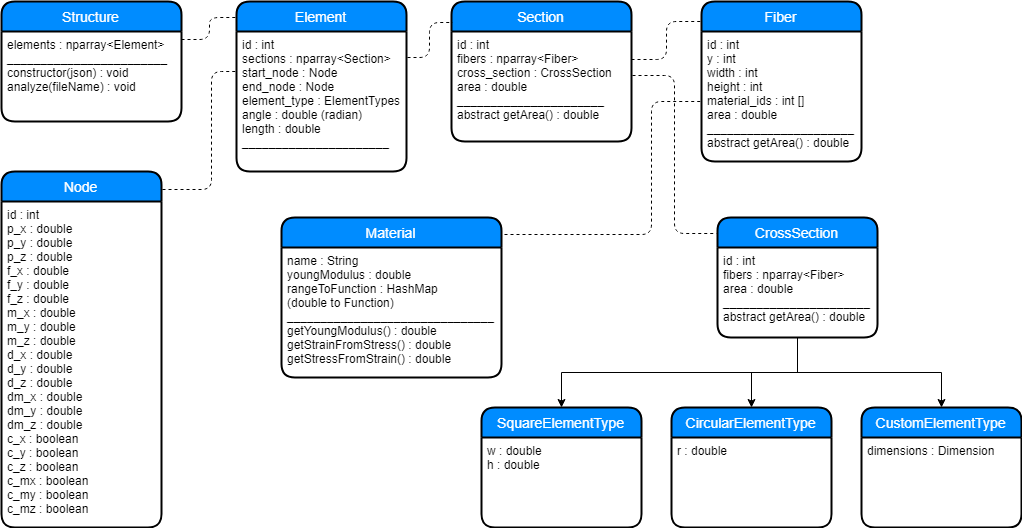

The diagram above was exported from draw.io. Its source (the exported page's mxGraphModel, read from the mxfile embedded in the PNG):
<mxGraphModel dx="1064" dy="506" grid="0" gridSize="10" guides="1" tooltips="1" connect="1" arrows="1" fold="1" page="1" pageScale="1" pageWidth="1169" pageHeight="827" background="#ffffff" math="0" shadow="0">
  <root>
    <mxCell id="0" />
    <mxCell id="1" parent="0" />
    <mxCell id="pRLUlcMFuJazzkaAAbN3-40" value="&#10;Structure&#10;" style="swimlane;childLayout=stackLayout;horizontal=1;startSize=30;horizontalStack=0;fillColor=#008cff;fontColor=#FFFFFF;rounded=1;fontSize=14;fontStyle=0;strokeWidth=2;resizeParent=0;resizeLast=1;shadow=0;dashed=0;align=center;" parent="1" vertex="1">
      <mxGeometry x="20" y="20" width="180" height="120" as="geometry" />
    </mxCell>
    <mxCell id="pRLUlcMFuJazzkaAAbN3-41" value="elements : nparray&lt;Element&gt;&#10;________________________&#10;constructor(json) : void&#10;analyze(fileName) : void&#10;" style="align=left;strokeColor=none;fillColor=none;spacingLeft=4;fontSize=12;verticalAlign=top;resizable=0;rotatable=0;part=1;" parent="pRLUlcMFuJazzkaAAbN3-40" vertex="1">
      <mxGeometry y="30" width="180" height="90" as="geometry" />
    </mxCell>
    <mxCell id="pRLUlcMFuJazzkaAAbN3-43" value="Element" style="swimlane;childLayout=stackLayout;horizontal=1;startSize=30;horizontalStack=0;fillColor=#008cff;fontColor=#FFFFFF;rounded=1;fontSize=14;fontStyle=0;strokeWidth=2;resizeParent=0;resizeLast=1;shadow=0;dashed=0;align=center;" parent="1" vertex="1">
      <mxGeometry x="255" y="20" width="170" height="170" as="geometry" />
    </mxCell>
    <mxCell id="pRLUlcMFuJazzkaAAbN3-44" value="id : int&#10;sections : nparray&lt;Section&gt;&#10;start_node : Node&#10;end_node : Node&#10;element_type : ElementTypes&#10;angle : double (radian)&#10;length : double&#10;______________________&#10;&#10;" style="align=left;strokeColor=none;fillColor=none;spacingLeft=4;fontSize=12;verticalAlign=top;resizable=0;rotatable=0;part=1;" parent="pRLUlcMFuJazzkaAAbN3-43" vertex="1">
      <mxGeometry y="30" width="170" height="140" as="geometry" />
    </mxCell>
    <mxCell id="pRLUlcMFuJazzkaAAbN3-49" value="CircularElementType" style="swimlane;childLayout=stackLayout;horizontal=1;startSize=30;horizontalStack=0;fillColor=#008cff;fontColor=#FFFFFF;rounded=1;fontSize=14;fontStyle=0;strokeWidth=2;resizeParent=0;resizeLast=1;shadow=0;dashed=0;align=center;" parent="1" vertex="1">
      <mxGeometry x="690" y="426" width="160" height="120" as="geometry" />
    </mxCell>
    <mxCell id="pRLUlcMFuJazzkaAAbN3-50" value="r : double&#10;" style="align=left;strokeColor=none;fillColor=none;spacingLeft=4;fontSize=12;verticalAlign=top;resizable=0;rotatable=0;part=1;" parent="pRLUlcMFuJazzkaAAbN3-49" vertex="1">
      <mxGeometry y="30" width="160" height="90" as="geometry" />
    </mxCell>
    <mxCell id="pRLUlcMFuJazzkaAAbN3-51" value="SquareElementType" style="swimlane;childLayout=stackLayout;horizontal=1;startSize=30;horizontalStack=0;fillColor=#008cff;fontColor=#FFFFFF;rounded=1;fontSize=14;fontStyle=0;strokeWidth=2;resizeParent=0;resizeLast=1;shadow=0;dashed=0;align=center;" parent="1" vertex="1">
      <mxGeometry x="500" y="426" width="160" height="120" as="geometry" />
    </mxCell>
    <mxCell id="pRLUlcMFuJazzkaAAbN3-52" value="w : double&#10;h : double&#10;" style="align=left;strokeColor=none;fillColor=none;spacingLeft=4;fontSize=12;verticalAlign=top;resizable=0;rotatable=0;part=1;" parent="pRLUlcMFuJazzkaAAbN3-51" vertex="1">
      <mxGeometry y="30" width="160" height="90" as="geometry" />
    </mxCell>
    <mxCell id="pRLUlcMFuJazzkaAAbN3-56" value="Node" style="swimlane;childLayout=stackLayout;horizontal=1;startSize=30;horizontalStack=0;fillColor=#008cff;fontColor=#FFFFFF;rounded=1;fontSize=14;fontStyle=0;strokeWidth=2;resizeParent=0;resizeLast=1;shadow=0;dashed=0;align=center;" parent="1" vertex="1">
      <mxGeometry x="20" y="190" width="160" height="356" as="geometry" />
    </mxCell>
    <mxCell id="pRLUlcMFuJazzkaAAbN3-57" value="id : int&#10;p_x : double&#10;p_y : double&#10;p_z : double&#10;f_x : double&#10;f_y : double&#10;f_z : double&#10;m_x : double&#10;m_y : double&#10;m_z : double&#10;d_x : double&#10;d_y : double&#10;d_z : double&#10;dm_x : double&#10;dm_y : double&#10;dm_z : double&#10;c_x : boolean&#10;c_y : boolean&#10;c_z : boolean&#10;c_mx : boolean&#10;c_my : boolean&#10;c_mz : boolean&#10;&#10;" style="align=left;strokeColor=none;fillColor=none;spacingLeft=4;fontSize=12;verticalAlign=top;resizable=0;rotatable=0;part=1;" parent="pRLUlcMFuJazzkaAAbN3-56" vertex="1">
      <mxGeometry y="30" width="160" height="326" as="geometry" />
    </mxCell>
    <mxCell id="pRLUlcMFuJazzkaAAbN3-58" style="edgeStyle=orthogonalEdgeStyle;rounded=0;orthogonalLoop=1;jettySize=auto;html=1;exitX=0.5;exitY=1;exitDx=0;exitDy=0;entryX=0.5;entryY=0;entryDx=0;entryDy=0;" parent="1" source="Pla-tbIobHd0Z14Dj3JD-7" target="pRLUlcMFuJazzkaAAbN3-51" edge="1">
      <mxGeometry relative="1" as="geometry" />
    </mxCell>
    <mxCell id="pRLUlcMFuJazzkaAAbN3-60" value="Material" style="swimlane;childLayout=stackLayout;horizontal=1;startSize=30;horizontalStack=0;fillColor=#008cff;fontColor=#FFFFFF;rounded=1;fontSize=14;fontStyle=0;strokeWidth=2;resizeParent=0;resizeLast=1;shadow=0;dashed=0;align=center;" parent="1" vertex="1">
      <mxGeometry x="300" y="236" width="220" height="160" as="geometry" />
    </mxCell>
    <mxCell id="pRLUlcMFuJazzkaAAbN3-61" value="name : String&#10;youngModulus : double&#10;rangeToFunction : HashMap&#10;(double to Function)&#10;_______________________________&#10;getYoungModulus() : double&#10;getStrainFromStress() : double&#10;getStressFromStrain() : double&#10;&#10;" style="align=left;strokeColor=none;fillColor=none;spacingLeft=4;fontSize=12;verticalAlign=top;resizable=0;rotatable=0;part=1;" parent="pRLUlcMFuJazzkaAAbN3-60" vertex="1">
      <mxGeometry y="30" width="220" height="130" as="geometry" />
    </mxCell>
    <mxCell id="pRLUlcMFuJazzkaAAbN3-72" style="edgeStyle=orthogonalEdgeStyle;rounded=0;orthogonalLoop=1;jettySize=auto;html=1;exitX=0.5;exitY=1;exitDx=0;exitDy=0;entryX=0.5;entryY=0;entryDx=0;entryDy=0;" parent="1" source="Pla-tbIobHd0Z14Dj3JD-7" target="pRLUlcMFuJazzkaAAbN3-49" edge="1">
      <mxGeometry relative="1" as="geometry" />
    </mxCell>
    <mxCell id="2" value="CustomElementType" style="swimlane;childLayout=stackLayout;horizontal=1;startSize=30;horizontalStack=0;fillColor=#008cff;fontColor=#FFFFFF;rounded=1;fontSize=14;fontStyle=0;strokeWidth=2;resizeParent=0;resizeLast=1;shadow=0;dashed=0;align=center;" parent="1" vertex="1">
      <mxGeometry x="880" y="426" width="160" height="120" as="geometry" />
    </mxCell>
    <mxCell id="3" value="dimensions : Dimension" style="align=left;strokeColor=none;fillColor=none;spacingLeft=4;fontSize=12;verticalAlign=top;resizable=0;rotatable=0;part=1;" parent="2" vertex="1">
      <mxGeometry y="30" width="160" height="90" as="geometry" />
    </mxCell>
    <mxCell id="4" style="edgeStyle=orthogonalEdgeStyle;rounded=0;html=1;exitX=0.5;exitY=1;entryX=0.5;entryY=0;jettySize=auto;orthogonalLoop=1;exitDx=0;exitDy=0;" parent="1" source="Pla-tbIobHd0Z14Dj3JD-7" target="2" edge="1">
      <mxGeometry relative="1" as="geometry" />
    </mxCell>
    <mxCell id="Pla-tbIobHd0Z14Dj3JD-6" value="CrossSection" style="swimlane;childLayout=stackLayout;horizontal=1;startSize=30;horizontalStack=0;fillColor=#008cff;fontColor=#FFFFFF;rounded=1;fontSize=14;fontStyle=0;strokeWidth=2;resizeParent=0;resizeLast=1;shadow=0;dashed=0;align=center;" parent="1" vertex="1">
      <mxGeometry x="736" y="236" width="160" height="120" as="geometry" />
    </mxCell>
    <mxCell id="Pla-tbIobHd0Z14Dj3JD-7" value="id : int&#10;fibers : nparray&lt;Fiber&gt;&#10;area : double&#10;______________________&#10;abstract getArea() : double&#10;&#10;" style="align=left;strokeColor=none;fillColor=none;spacingLeft=4;fontSize=12;verticalAlign=top;resizable=0;rotatable=0;part=1;" parent="Pla-tbIobHd0Z14Dj3JD-6" vertex="1">
      <mxGeometry y="30" width="160" height="90" as="geometry" />
    </mxCell>
    <mxCell id="qkef4Zwx0sZscME5aR09-4" value="" style="endArrow=none;dashed=1;html=1;exitX=1;exitY=0.089;exitDx=0;exitDy=0;exitPerimeter=0;entryX=-0.006;entryY=0.094;entryDx=0;entryDy=0;entryPerimeter=0;edgeStyle=orthogonalEdgeStyle;" edge="1" parent="1" source="pRLUlcMFuJazzkaAAbN3-41" target="pRLUlcMFuJazzkaAAbN3-43">
      <mxGeometry width="50" height="50" relative="1" as="geometry">
        <mxPoint x="190" y="210" as="sourcePoint" />
        <mxPoint x="260" y="57" as="targetPoint" />
      </mxGeometry>
    </mxCell>
    <mxCell id="qkef4Zwx0sZscME5aR09-6" value="Section" style="swimlane;childLayout=stackLayout;horizontal=1;startSize=30;horizontalStack=0;fillColor=#008cff;fontColor=#FFFFFF;rounded=1;fontSize=14;fontStyle=0;strokeWidth=2;resizeParent=0;resizeLast=1;shadow=0;dashed=0;align=center;" vertex="1" parent="1">
      <mxGeometry x="470" y="20" width="180" height="140" as="geometry" />
    </mxCell>
    <mxCell id="qkef4Zwx0sZscME5aR09-7" value="id : int&#10;fibers : nparray&lt;Fiber&gt;&#10;cross_section : CrossSection&#10;area : double&#10;______________________&#10;abstract getArea() : double&#10;&#10;" style="align=left;strokeColor=none;fillColor=none;spacingLeft=4;fontSize=12;verticalAlign=top;resizable=0;rotatable=0;part=1;" vertex="1" parent="qkef4Zwx0sZscME5aR09-6">
      <mxGeometry y="30" width="180" height="110" as="geometry" />
    </mxCell>
    <mxCell id="qkef4Zwx0sZscME5aR09-12" value="" style="endArrow=none;dashed=1;html=1;entryX=0.006;entryY=0.15;entryDx=0;entryDy=0;entryPerimeter=0;exitX=1.006;exitY=0.186;exitDx=0;exitDy=0;exitPerimeter=0;edgeStyle=orthogonalEdgeStyle;" edge="1" parent="1" source="pRLUlcMFuJazzkaAAbN3-44" target="qkef4Zwx0sZscME5aR09-6">
      <mxGeometry width="50" height="50" relative="1" as="geometry">
        <mxPoint x="740" y="100" as="sourcePoint" />
        <mxPoint x="790" y="50" as="targetPoint" />
      </mxGeometry>
    </mxCell>
    <mxCell id="qkef4Zwx0sZscME5aR09-13" value="" style="endArrow=none;dashed=1;html=1;exitX=1.006;exitY=0.051;exitDx=0;exitDy=0;exitPerimeter=0;edgeStyle=orthogonalEdgeStyle;" edge="1" parent="1" source="pRLUlcMFuJazzkaAAbN3-56">
      <mxGeometry width="50" height="50" relative="1" as="geometry">
        <mxPoint x="510" y="240" as="sourcePoint" />
        <mxPoint x="255" y="90" as="targetPoint" />
        <Array as="points">
          <mxPoint x="230" y="208" />
          <mxPoint x="230" y="90" />
        </Array>
      </mxGeometry>
    </mxCell>
    <mxCell id="qkef4Zwx0sZscME5aR09-14" value="Fiber" style="swimlane;childLayout=stackLayout;horizontal=1;startSize=30;horizontalStack=0;fillColor=#008cff;fontColor=#FFFFFF;rounded=1;fontSize=14;fontStyle=0;strokeWidth=2;resizeParent=0;resizeLast=1;shadow=0;dashed=0;align=center;" vertex="1" parent="1">
      <mxGeometry x="720" y="20" width="160" height="160" as="geometry" />
    </mxCell>
    <mxCell id="qkef4Zwx0sZscME5aR09-15" value="id : int&#10;y : int&#10;width : int&#10;height : int&#10;material_ids : int []&#10;area : double&#10;______________________&#10;abstract getArea() : double&#10;&#10;" style="align=left;strokeColor=none;fillColor=none;spacingLeft=4;fontSize=12;verticalAlign=top;resizable=0;rotatable=0;part=1;" vertex="1" parent="qkef4Zwx0sZscME5aR09-14">
      <mxGeometry y="30" width="160" height="130" as="geometry" />
    </mxCell>
    <mxCell id="qkef4Zwx0sZscME5aR09-16" value="" style="endArrow=none;dashed=1;html=1;entryX=0;entryY=0.125;entryDx=0;entryDy=0;entryPerimeter=0;exitX=1;exitY=0.25;exitDx=0;exitDy=0;edgeStyle=orthogonalEdgeStyle;" edge="1" parent="1" source="qkef4Zwx0sZscME5aR09-7" target="qkef4Zwx0sZscME5aR09-14">
      <mxGeometry width="50" height="50" relative="1" as="geometry">
        <mxPoint x="630" y="260" as="sourcePoint" />
        <mxPoint x="680" y="210" as="targetPoint" />
      </mxGeometry>
    </mxCell>
    <mxCell id="qkef4Zwx0sZscME5aR09-17" value="" style="endArrow=none;dashed=1;html=1;entryX=-0.006;entryY=0.133;entryDx=0;entryDy=0;entryPerimeter=0;exitX=1.006;exitY=0.4;exitDx=0;exitDy=0;exitPerimeter=0;edgeStyle=orthogonalEdgeStyle;" edge="1" parent="1" source="qkef4Zwx0sZscME5aR09-7" target="Pla-tbIobHd0Z14Dj3JD-6">
      <mxGeometry width="50" height="50" relative="1" as="geometry">
        <mxPoint x="600" y="280" as="sourcePoint" />
        <mxPoint x="650" y="230" as="targetPoint" />
      </mxGeometry>
    </mxCell>
    <mxCell id="qkef4Zwx0sZscME5aR09-18" value="" style="endArrow=none;dashed=1;html=1;exitX=1.014;exitY=0.106;exitDx=0;exitDy=0;exitPerimeter=0;edgeStyle=orthogonalEdgeStyle;" edge="1" parent="1" source="pRLUlcMFuJazzkaAAbN3-60">
      <mxGeometry width="50" height="50" relative="1" as="geometry">
        <mxPoint x="600" y="300" as="sourcePoint" />
        <mxPoint x="720" y="120" as="targetPoint" />
        <Array as="points">
          <mxPoint x="670" y="253" />
          <mxPoint x="670" y="120" />
        </Array>
      </mxGeometry>
    </mxCell>
  </root>
</mxGraphModel>